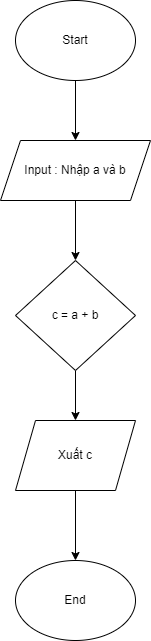

The diagram above was exported from draw.io. Its source (the exported page's mxGraphModel, read from the mxfile embedded in the PNG):
<mxGraphModel dx="1036" dy="606" grid="1" gridSize="10" guides="1" tooltips="1" connect="1" arrows="1" fold="1" page="1" pageScale="1" pageWidth="827" pageHeight="1169" math="0" shadow="0">
  <root>
    <mxCell id="WIyWlLk6GJQsqaUBKTNV-0" />
    <mxCell id="WIyWlLk6GJQsqaUBKTNV-1" parent="WIyWlLk6GJQsqaUBKTNV-0" />
    <mxCell id="aResad0k_2z1aMf4Z9Is-6" style="edgeStyle=orthogonalEdgeStyle;rounded=0;orthogonalLoop=1;jettySize=auto;html=1;entryX=0.5;entryY=0;entryDx=0;entryDy=0;" parent="WIyWlLk6GJQsqaUBKTNV-1" source="aResad0k_2z1aMf4Z9Is-0" target="aResad0k_2z1aMf4Z9Is-1" edge="1">
      <mxGeometry relative="1" as="geometry" />
    </mxCell>
    <mxCell id="aResad0k_2z1aMf4Z9Is-0" value="Start" style="ellipse;whiteSpace=wrap;html=1;" parent="WIyWlLk6GJQsqaUBKTNV-1" vertex="1">
      <mxGeometry x="295" y="40" width="120" height="80" as="geometry" />
    </mxCell>
    <mxCell id="aResad0k_2z1aMf4Z9Is-7" style="edgeStyle=orthogonalEdgeStyle;rounded=0;orthogonalLoop=1;jettySize=auto;html=1;exitX=0.5;exitY=1;exitDx=0;exitDy=0;entryX=0.5;entryY=0;entryDx=0;entryDy=0;" parent="WIyWlLk6GJQsqaUBKTNV-1" source="aResad0k_2z1aMf4Z9Is-1" target="aResad0k_2z1aMf4Z9Is-2" edge="1">
      <mxGeometry relative="1" as="geometry" />
    </mxCell>
    <mxCell id="aResad0k_2z1aMf4Z9Is-1" value="Input : Nhập a và b" style="shape=parallelogram;perimeter=parallelogramPerimeter;whiteSpace=wrap;html=1;fixedSize=1;" parent="WIyWlLk6GJQsqaUBKTNV-1" vertex="1">
      <mxGeometry x="280" y="180" width="150" height="60" as="geometry" />
    </mxCell>
    <mxCell id="aResad0k_2z1aMf4Z9Is-8" style="edgeStyle=orthogonalEdgeStyle;rounded=0;orthogonalLoop=1;jettySize=auto;html=1;entryX=0.5;entryY=0;entryDx=0;entryDy=0;" parent="WIyWlLk6GJQsqaUBKTNV-1" source="aResad0k_2z1aMf4Z9Is-2" target="aResad0k_2z1aMf4Z9Is-4" edge="1">
      <mxGeometry relative="1" as="geometry" />
    </mxCell>
    <mxCell id="aResad0k_2z1aMf4Z9Is-2" value="c = a + b" style="rhombus;whiteSpace=wrap;html=1;" parent="WIyWlLk6GJQsqaUBKTNV-1" vertex="1">
      <mxGeometry x="295" y="300" width="120" height="110" as="geometry" />
    </mxCell>
    <mxCell id="aResad0k_2z1aMf4Z9Is-9" style="edgeStyle=orthogonalEdgeStyle;rounded=0;orthogonalLoop=1;jettySize=auto;html=1;entryX=0.5;entryY=0;entryDx=0;entryDy=0;" parent="WIyWlLk6GJQsqaUBKTNV-1" source="aResad0k_2z1aMf4Z9Is-4" target="aResad0k_2z1aMf4Z9Is-5" edge="1">
      <mxGeometry relative="1" as="geometry" />
    </mxCell>
    <mxCell id="aResad0k_2z1aMf4Z9Is-4" value="Xuất c" style="shape=parallelogram;perimeter=parallelogramPerimeter;whiteSpace=wrap;html=1;fixedSize=1;" parent="WIyWlLk6GJQsqaUBKTNV-1" vertex="1">
      <mxGeometry x="295" y="460" width="120" height="70" as="geometry" />
    </mxCell>
    <mxCell id="aResad0k_2z1aMf4Z9Is-5" value="End" style="ellipse;whiteSpace=wrap;html=1;" parent="WIyWlLk6GJQsqaUBKTNV-1" vertex="1">
      <mxGeometry x="295" y="600" width="120" height="80" as="geometry" />
    </mxCell>
  </root>
</mxGraphModel>